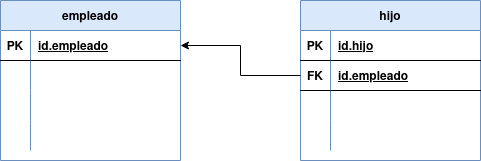

The diagram above was exported from draw.io. Its source (the exported page's mxGraphModel, read from the mxfile embedded in the PNG):
<mxGraphModel dx="1422" dy="771" grid="1" gridSize="10" guides="1" tooltips="1" connect="1" arrows="1" fold="1" page="1" pageScale="1" pageWidth="827" pageHeight="1169" math="0" shadow="0">
  <root>
    <mxCell id="0" />
    <mxCell id="1" parent="0" />
    <mxCell id="wi6j8y30NWkBtPOLq8HI-1" value="empleado" style="shape=table;startSize=30;container=1;collapsible=1;childLayout=tableLayout;fixedRows=1;rowLines=0;fontStyle=1;align=center;resizeLast=1;fillColor=#dae8fc;strokeColor=#6c8ebf;" parent="1" vertex="1">
      <mxGeometry x="100" y="320" width="180" height="160" as="geometry" />
    </mxCell>
    <mxCell id="wi6j8y30NWkBtPOLq8HI-2" value="" style="shape=tableRow;horizontal=0;startSize=0;swimlaneHead=0;swimlaneBody=0;fillColor=none;collapsible=0;dropTarget=0;points=[[0,0.5],[1,0.5]];portConstraint=eastwest;top=0;left=0;right=0;bottom=1;" parent="wi6j8y30NWkBtPOLq8HI-1" vertex="1">
      <mxGeometry y="30" width="180" height="30" as="geometry" />
    </mxCell>
    <mxCell id="wi6j8y30NWkBtPOLq8HI-3" value="PK" style="shape=partialRectangle;connectable=0;fillColor=none;top=0;left=0;bottom=0;right=0;fontStyle=1;overflow=hidden;" parent="wi6j8y30NWkBtPOLq8HI-2" vertex="1">
      <mxGeometry width="30" height="30" as="geometry">
        <mxRectangle width="30" height="30" as="alternateBounds" />
      </mxGeometry>
    </mxCell>
    <mxCell id="wi6j8y30NWkBtPOLq8HI-4" value="id.empleado" style="shape=partialRectangle;connectable=0;fillColor=none;top=0;left=0;bottom=0;right=0;align=left;spacingLeft=6;fontStyle=5;overflow=hidden;" parent="wi6j8y30NWkBtPOLq8HI-2" vertex="1">
      <mxGeometry x="30" width="150" height="30" as="geometry">
        <mxRectangle width="150" height="30" as="alternateBounds" />
      </mxGeometry>
    </mxCell>
    <mxCell id="wi6j8y30NWkBtPOLq8HI-5" value="" style="shape=tableRow;horizontal=0;startSize=0;swimlaneHead=0;swimlaneBody=0;fillColor=none;collapsible=0;dropTarget=0;points=[[0,0.5],[1,0.5]];portConstraint=eastwest;top=0;left=0;right=0;bottom=0;" parent="wi6j8y30NWkBtPOLq8HI-1" vertex="1">
      <mxGeometry y="60" width="180" height="30" as="geometry" />
    </mxCell>
    <mxCell id="wi6j8y30NWkBtPOLq8HI-6" value="" style="shape=partialRectangle;connectable=0;fillColor=none;top=0;left=0;bottom=0;right=0;editable=1;overflow=hidden;" parent="wi6j8y30NWkBtPOLq8HI-5" vertex="1">
      <mxGeometry width="30" height="30" as="geometry">
        <mxRectangle width="30" height="30" as="alternateBounds" />
      </mxGeometry>
    </mxCell>
    <mxCell id="wi6j8y30NWkBtPOLq8HI-7" value="" style="shape=partialRectangle;connectable=0;fillColor=none;top=0;left=0;bottom=0;right=0;align=left;spacingLeft=6;overflow=hidden;" parent="wi6j8y30NWkBtPOLq8HI-5" vertex="1">
      <mxGeometry x="30" width="150" height="30" as="geometry">
        <mxRectangle width="150" height="30" as="alternateBounds" />
      </mxGeometry>
    </mxCell>
    <mxCell id="wi6j8y30NWkBtPOLq8HI-8" value="" style="shape=tableRow;horizontal=0;startSize=0;swimlaneHead=0;swimlaneBody=0;fillColor=none;collapsible=0;dropTarget=0;points=[[0,0.5],[1,0.5]];portConstraint=eastwest;top=0;left=0;right=0;bottom=0;" parent="wi6j8y30NWkBtPOLq8HI-1" vertex="1">
      <mxGeometry y="90" width="180" height="30" as="geometry" />
    </mxCell>
    <mxCell id="wi6j8y30NWkBtPOLq8HI-9" value="" style="shape=partialRectangle;connectable=0;fillColor=none;top=0;left=0;bottom=0;right=0;editable=1;overflow=hidden;" parent="wi6j8y30NWkBtPOLq8HI-8" vertex="1">
      <mxGeometry width="30" height="30" as="geometry">
        <mxRectangle width="30" height="30" as="alternateBounds" />
      </mxGeometry>
    </mxCell>
    <mxCell id="wi6j8y30NWkBtPOLq8HI-10" value="" style="shape=partialRectangle;connectable=0;fillColor=none;top=0;left=0;bottom=0;right=0;align=left;spacingLeft=6;overflow=hidden;" parent="wi6j8y30NWkBtPOLq8HI-8" vertex="1">
      <mxGeometry x="30" width="150" height="30" as="geometry">
        <mxRectangle width="150" height="30" as="alternateBounds" />
      </mxGeometry>
    </mxCell>
    <mxCell id="wi6j8y30NWkBtPOLq8HI-11" value="" style="shape=tableRow;horizontal=0;startSize=0;swimlaneHead=0;swimlaneBody=0;fillColor=none;collapsible=0;dropTarget=0;points=[[0,0.5],[1,0.5]];portConstraint=eastwest;top=0;left=0;right=0;bottom=0;" parent="wi6j8y30NWkBtPOLq8HI-1" vertex="1">
      <mxGeometry y="120" width="180" height="30" as="geometry" />
    </mxCell>
    <mxCell id="wi6j8y30NWkBtPOLq8HI-12" value="" style="shape=partialRectangle;connectable=0;fillColor=none;top=0;left=0;bottom=0;right=0;editable=1;overflow=hidden;" parent="wi6j8y30NWkBtPOLq8HI-11" vertex="1">
      <mxGeometry width="30" height="30" as="geometry">
        <mxRectangle width="30" height="30" as="alternateBounds" />
      </mxGeometry>
    </mxCell>
    <mxCell id="wi6j8y30NWkBtPOLq8HI-13" value="" style="shape=partialRectangle;connectable=0;fillColor=none;top=0;left=0;bottom=0;right=0;align=left;spacingLeft=6;overflow=hidden;" parent="wi6j8y30NWkBtPOLq8HI-11" vertex="1">
      <mxGeometry x="30" width="150" height="30" as="geometry">
        <mxRectangle width="150" height="30" as="alternateBounds" />
      </mxGeometry>
    </mxCell>
    <mxCell id="wi6j8y30NWkBtPOLq8HI-14" value="hijo" style="shape=table;startSize=30;container=1;collapsible=1;childLayout=tableLayout;fixedRows=1;rowLines=0;fontStyle=1;align=center;resizeLast=1;fillColor=#dae8fc;strokeColor=#6c8ebf;" parent="1" vertex="1">
      <mxGeometry x="400" y="320" width="180" height="160" as="geometry" />
    </mxCell>
    <mxCell id="wi6j8y30NWkBtPOLq8HI-15" value="" style="shape=tableRow;horizontal=0;startSize=0;swimlaneHead=0;swimlaneBody=0;fillColor=none;collapsible=0;dropTarget=0;points=[[0,0.5],[1,0.5]];portConstraint=eastwest;top=0;left=0;right=0;bottom=1;" parent="wi6j8y30NWkBtPOLq8HI-14" vertex="1">
      <mxGeometry y="30" width="180" height="30" as="geometry" />
    </mxCell>
    <mxCell id="wi6j8y30NWkBtPOLq8HI-16" value="PK" style="shape=partialRectangle;connectable=0;fillColor=none;top=0;left=0;bottom=0;right=0;fontStyle=1;overflow=hidden;" parent="wi6j8y30NWkBtPOLq8HI-15" vertex="1">
      <mxGeometry width="30" height="30" as="geometry">
        <mxRectangle width="30" height="30" as="alternateBounds" />
      </mxGeometry>
    </mxCell>
    <mxCell id="wi6j8y30NWkBtPOLq8HI-17" value="id.hijo" style="shape=partialRectangle;connectable=0;fillColor=none;top=0;left=0;bottom=0;right=0;align=left;spacingLeft=6;fontStyle=5;overflow=hidden;" parent="wi6j8y30NWkBtPOLq8HI-15" vertex="1">
      <mxGeometry x="30" width="150" height="30" as="geometry">
        <mxRectangle width="150" height="30" as="alternateBounds" />
      </mxGeometry>
    </mxCell>
    <mxCell id="wi6j8y30NWkBtPOLq8HI-27" value="" style="shape=tableRow;horizontal=0;startSize=0;swimlaneHead=0;swimlaneBody=0;fillColor=none;collapsible=0;dropTarget=0;points=[[0,0.5],[1,0.5]];portConstraint=eastwest;top=0;left=0;right=0;bottom=1;" parent="wi6j8y30NWkBtPOLq8HI-14" vertex="1">
      <mxGeometry y="60" width="180" height="30" as="geometry" />
    </mxCell>
    <mxCell id="wi6j8y30NWkBtPOLq8HI-28" value="FK" style="shape=partialRectangle;connectable=0;fillColor=none;top=0;left=0;bottom=0;right=0;fontStyle=1;overflow=hidden;" parent="wi6j8y30NWkBtPOLq8HI-27" vertex="1">
      <mxGeometry width="30" height="30" as="geometry">
        <mxRectangle width="30" height="30" as="alternateBounds" />
      </mxGeometry>
    </mxCell>
    <mxCell id="wi6j8y30NWkBtPOLq8HI-29" value="id.empleado" style="shape=partialRectangle;connectable=0;fillColor=none;top=0;left=0;bottom=0;right=0;align=left;spacingLeft=6;fontStyle=5;overflow=hidden;" parent="wi6j8y30NWkBtPOLq8HI-27" vertex="1">
      <mxGeometry x="30" width="150" height="30" as="geometry">
        <mxRectangle width="150" height="30" as="alternateBounds" />
      </mxGeometry>
    </mxCell>
    <mxCell id="wi6j8y30NWkBtPOLq8HI-21" value="" style="shape=tableRow;horizontal=0;startSize=0;swimlaneHead=0;swimlaneBody=0;fillColor=none;collapsible=0;dropTarget=0;points=[[0,0.5],[1,0.5]];portConstraint=eastwest;top=0;left=0;right=0;bottom=0;" parent="wi6j8y30NWkBtPOLq8HI-14" vertex="1">
      <mxGeometry y="90" width="180" height="30" as="geometry" />
    </mxCell>
    <mxCell id="wi6j8y30NWkBtPOLq8HI-22" value="" style="shape=partialRectangle;connectable=0;fillColor=none;top=0;left=0;bottom=0;right=0;editable=1;overflow=hidden;" parent="wi6j8y30NWkBtPOLq8HI-21" vertex="1">
      <mxGeometry width="30" height="30" as="geometry">
        <mxRectangle width="30" height="30" as="alternateBounds" />
      </mxGeometry>
    </mxCell>
    <mxCell id="wi6j8y30NWkBtPOLq8HI-23" value="" style="shape=partialRectangle;connectable=0;fillColor=none;top=0;left=0;bottom=0;right=0;align=left;spacingLeft=6;overflow=hidden;" parent="wi6j8y30NWkBtPOLq8HI-21" vertex="1">
      <mxGeometry x="30" width="150" height="30" as="geometry">
        <mxRectangle width="150" height="30" as="alternateBounds" />
      </mxGeometry>
    </mxCell>
    <mxCell id="wi6j8y30NWkBtPOLq8HI-24" value="" style="shape=tableRow;horizontal=0;startSize=0;swimlaneHead=0;swimlaneBody=0;fillColor=none;collapsible=0;dropTarget=0;points=[[0,0.5],[1,0.5]];portConstraint=eastwest;top=0;left=0;right=0;bottom=0;" parent="wi6j8y30NWkBtPOLq8HI-14" vertex="1">
      <mxGeometry y="120" width="180" height="30" as="geometry" />
    </mxCell>
    <mxCell id="wi6j8y30NWkBtPOLq8HI-25" value="" style="shape=partialRectangle;connectable=0;fillColor=none;top=0;left=0;bottom=0;right=0;editable=1;overflow=hidden;" parent="wi6j8y30NWkBtPOLq8HI-24" vertex="1">
      <mxGeometry width="30" height="30" as="geometry">
        <mxRectangle width="30" height="30" as="alternateBounds" />
      </mxGeometry>
    </mxCell>
    <mxCell id="wi6j8y30NWkBtPOLq8HI-26" value="" style="shape=partialRectangle;connectable=0;fillColor=none;top=0;left=0;bottom=0;right=0;align=left;spacingLeft=6;overflow=hidden;" parent="wi6j8y30NWkBtPOLq8HI-24" vertex="1">
      <mxGeometry x="30" width="150" height="30" as="geometry">
        <mxRectangle width="150" height="30" as="alternateBounds" />
      </mxGeometry>
    </mxCell>
    <mxCell id="wi6j8y30NWkBtPOLq8HI-30" style="edgeStyle=orthogonalEdgeStyle;rounded=0;orthogonalLoop=1;jettySize=auto;html=1;exitX=0;exitY=0.5;exitDx=0;exitDy=0;entryX=1;entryY=0.5;entryDx=0;entryDy=0;startArrow=none;startFill=0;endArrow=classic;endFill=1;" parent="1" source="wi6j8y30NWkBtPOLq8HI-27" target="wi6j8y30NWkBtPOLq8HI-2" edge="1">
      <mxGeometry relative="1" as="geometry" />
    </mxCell>
  </root>
</mxGraphModel>